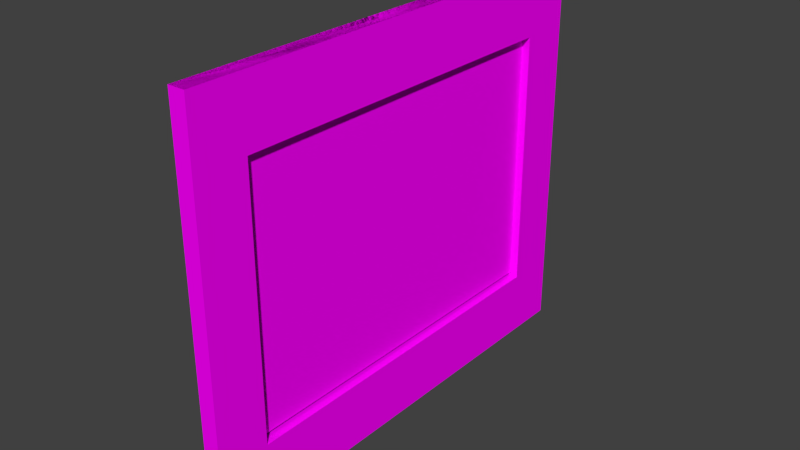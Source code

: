 # Source: MS-Bild1.blend  (saved by Blender 2.76.0; exported with 4.5.12 LTS)
import bpy
from mathutils import Matrix  # noqa: F401  (used for matrix-valued properties, if any)

bpy.ops.wm.read_factory_settings(use_empty=True)
scene = bpy.context.scene
scene.name = 'Scene'

# ---- collections
col_collection_1 = bpy.data.collections.new('Collection 1'); scene.collection.children.link(col_collection_1)

# ---- images (referenced by path relative to the original .blend; pixels are not part of the script)
import os
ASSET_DIR = os.environ.get("B2B_ASSET_DIR", "")  # directory of the original .blend (textures are referenced by path, not embedded)
HERE = os.path.dirname(os.path.abspath(__file__))  # packed textures are extracted next to this script under _unpacked/

def load_image(name, relpath, width, height, colorspace="sRGB"):
    """Load a texture the original file referenced (path relative to the .blend, or extracted next to this script)."""
    p = next((c for c in (os.path.join(HERE, relpath), os.path.join(ASSET_DIR, relpath)) if relpath and os.path.exists(c)), "")
    if p:
        img = bpy.data.images.load(p, check_existing=True)
        img.name = name
    else:  # same state as the original file: an image datablock whose file is absent (Cycles renders it pink)
        img = bpy.data.images.new(name, width, height)
        img.source = "FILE"
        img.filepath = "//" + (relpath or name)
    img.colorspace_settings.name = colorspace
    return img
img_minions_wallpapers_hd1_jpg = load_image('Minions_wallpapers_hd1.jpg', 'Minions_wallpapers_hd1.jpg', 1024, 1024, 'sRGB')
img_ms_bilderrahmen_textur_tif = load_image('MS-Bilderrahmen_Textur.tif', 'MS-Bilderrahmen_Textur.tif', 1024, 1024, 'sRGB')

# ---- materials (node trees are filled in below, after node groups)
mat_material_001 = bpy.data.materials.new('Material.001')
mat_material_001.alpha_threshold = 0.0
mat_material_001.roughness = 0.5
mat_material = bpy.data.materials.new('Material')
mat_material.alpha_threshold = 0.0
mat_material.roughness = 0.5

# ---- material node trees
mat_material_001.use_nodes = True; mat_material_001.node_tree.nodes.clear()
_N = mat_material_001.node_tree.nodes; _L = mat_material_001.node_tree.links
n0 = _N.new('ShaderNodeOutputMaterial'); n0.name = 'Material Output'; n0.location = (300, 300)
n1 = _N.new('ShaderNodeBsdfDiffuse'); n1.name = 'Diffuse BSDF'; n1.location = (10, 300)
n2 = _N.new('ShaderNodeTexImage'); n2.name = 'Image Texture'; n2.location = (-180, 300)
n2.width = 140
n2.image = img_minions_wallpapers_hd1_jpg
_L.new(n1.outputs[0], n0.inputs[0])
_L.new(n2.outputs[0], n1.inputs[0])
n0.is_active_output = True
mat_material.use_nodes = True; mat_material.node_tree.nodes.clear()
_N = mat_material.node_tree.nodes; _L = mat_material.node_tree.links
n0 = _N.new('ShaderNodeOutputMaterial'); n0.name = 'Material Output'; n0.location = (300, 300)
n1 = _N.new('ShaderNodeBsdfDiffuse'); n1.name = 'Diffuse BSDF'; n1.location = (10, 300)
n2 = _N.new('ShaderNodeTexImage'); n2.name = 'Image Texture'; n2.location = (-180, 300)
n2.width = 140
n2.image = img_ms_bilderrahmen_textur_tif
_L.new(n1.outputs[0], n0.inputs[0])
_L.new(n2.outputs[0], n1.inputs[0])
n0.is_active_output = True

# ---- world
world_world = bpy.data.worlds.new('World'); scene.world = world_world
world_world.color = (0.05088, 0.05088, 0.05088)
world_world.use_sun_shadow = False
world_world.sun_shadow_jitter_overblur = 0.0
world_world.cycles.sampling_method = 'MANUAL'
world_world.cycles.sample_map_resolution = 256

# ---- meshes
me_plane_001 = bpy.data.meshes.new('Plane.001')
me_plane_001.from_pydata([(-0.6953, -0.6667, 1.788e-07), (-0.6953, -0.3333, 1.788e-07), (-0.6953, -2.384e-07, 1.788e-07), (-0.6953, 0.3333, 1.788e-07), (-0.6953, 0.6667, 1.788e-07), (-0.4967, -0.6667, 1.788e-07), (-0.4967, 0.6667, 1.788e-07), (-0.298, -0.6667, 1.788e-07), (-0.298, 0.6667, 1.788e-07), (-0.09933, -0.6667, 2.384e-07), (-0.09933, 0.6667, 2.384e-07), (0.09933, -0.6667, 2.384e-07), (0.09933, 0.6667, 2.384e-07), (0.298, -0.6667, 2.384e-07), (0.298, 0.6667, 2.384e-07), (0.4967, -0.6667, 2.384e-07), (0.4967, 0.6667, 2.384e-07), (0.6953, -0.6667, 2.384e-07), (0.6953, -0.3333, 2.384e-07), (0.6953, -2.384e-07, 2.384e-07), (0.6953, 0.3333, 2.384e-07), (0.6953, 0.6667, 2.384e-07)], [], [(0, 5, 7, 9, 11, 13, 15, 17, 18, 19, 20, 21, 16, 14, 12, 10, 8, 6, 4, 3, 2, 1)])
_uv = me_plane_001.uv_layers.new(name='UVMap')
_uv.uv.foreach_set('vector', [0.1681, 0.02215, 0.2737, 0.02215, 0.3793, 0.02215, 0.4848, 0.02215, 0.5904, 0.02215, 0.696, 0.02215, 0.8015, 0.02215, 0.9071, 0.02215, 0.9071, 0.2576, 0.9071, 0.4931, 0.9071, 0.7286, 0.9071, 0.964, 0.8015, 0.964, 0.696, 0.964, 0.5904, 0.964, 0.4848, 0.964, 0.3793, 0.964, 0.2737, 0.964, 0.1681, 0.964, 0.1681, 0.7286, 0.1681, 0.4931, 0.1681, 0.2576])
me_plane_001.materials.append(mat_material_001)
me_plane_001.use_remesh_preserve_volume = False
me_plane_001.use_remesh_preserve_attributes = False
me_plane_001.use_mirror_vertex_groups = False
me_plane_001.update()
me_plane = bpy.data.meshes.new('Plane')
me_plane.from_pydata([(-0.8921, -0.9822, -0.04549), (0.896, -0.9822, -0.04549), (-0.8921, 1.018, -0.04549), (0.896, 1.018, -0.04549), (-0.6934, -0.9822, -0.04549), (-0.4947, -0.9822, -0.04549), (-0.2961, -0.9822, -0.04549), (-0.09739, -0.9822, -0.04549), (0.1013, -0.9822, -0.04549), (0.2999, -0.9822, -0.04549), (0.4986, -0.9822, -0.04549), (0.6973, -0.9822, -0.04549), (0.6973, 1.018, -0.04549), (0.4986, 1.018, -0.04549), (0.2999, 1.018, -0.04549), (0.1013, 1.018, -0.04549), (-0.09739, 1.018, -0.04549), (-0.2961, 1.018, -0.04549), (-0.4947, 1.018, -0.04549), (-0.6934, 1.018, -0.04549), (-0.8921, 0.6844, -0.04549), (-0.8921, 0.3511, -0.04549), (-0.8921, 0.01777, -0.04549), (-0.8921, -0.3156, -0.04549), (-0.8921, -0.6489, -0.04549), (0.896, -0.6489, -0.04549), (0.896, -0.3156, -0.04549), (0.896, 0.01777, -0.04549), (0.896, 0.3511, -0.04549), (0.896, 0.6844, -0.04549), (-0.6934, -0.6489, -0.04549), (-0.6934, -0.3156, -0.04549), (-0.6934, 0.01777, -0.04549), (-0.6934, 0.3511, -0.04549), (-0.6934, 0.6844, -0.04549), (-0.4947, -0.6489, -0.04549), (-0.2961, 1.018, 0.04077), (0.1013, 1.018, 0.04077), (0.6973, 1.018, 0.04077), (-0.4947, 0.6844, -0.04549), (-0.2961, -0.6489, -0.04549), (-0.09739, 1.018, 0.04077), (0.4986, 1.018, 0.04077), (0.2999, -0.9822, 0.04077), (-0.2961, 0.6844, -0.04549), (-0.09739, -0.6489, -0.04549), (0.2999, 1.018, 0.04077), (0.4986, -0.9822, 0.04077), (-0.2961, -0.9822, 0.04077), (-0.09739, 0.6844, -0.04549), (0.1013, -0.6489, -0.04549), (0.6973, -0.9822, 0.04077), (-0.09739, -0.9822, 0.04077), (0.896, 1.018, 0.04077), (0.1013, 0.6844, -0.04549), (0.2999, -0.6489, -0.04549), (0.1013, -0.9822, 0.04077), (-0.6934, -0.9822, 0.04077), (0.896, -0.9822, 0.04077), (0.2999, 0.6844, -0.04549), (0.4986, -0.6489, -0.04549), (-0.4947, -0.9822, 0.04077), (-0.8921, 1.018, 0.04077), (-0.8921, -0.9822, 0.04077), (0.4986, 0.6844, -0.04549), (0.6973, -0.6489, -0.04549), (0.6973, -0.3156, -0.04549), (0.6973, 0.01777, -0.04549), (0.6973, 0.3511, -0.04549), (0.6973, 0.6844, -0.04549), (-0.4947, 1.018, 0.04077), (-0.6934, 1.018, 0.04077), (-0.8921, 0.6844, 0.04077), (-0.8921, 0.3511, 0.04077), (-0.8921, 0.01777, 0.04077), (-0.8921, -0.3156, 0.04077), (-0.8921, -0.6489, 0.04077), (0.896, -0.6489, 0.04077), (0.896, -0.3156, 0.04077), (0.896, 0.01777, 0.04077), (0.896, 0.3511, 0.04077), (0.896, 0.6844, 0.04077), (-0.6934, -0.6489, 0.04077), (-0.6934, -0.3156, 0.04077), (-0.6934, 0.01777, 0.04077), (-0.6934, 0.3511, 0.04077), (-0.6934, 0.6844, 0.04077), (-0.4947, -0.6489, 0.04077), (-0.4947, 0.6844, 0.04077), (-0.2961, -0.6489, 0.04077), (-0.2961, 0.6844, 0.04077), (-0.09739, -0.6489, 0.04077), (-0.09739, 0.6844, 0.04077), (0.1013, -0.6489, 0.04077), (0.1013, 0.6844, 0.04077), (0.2999, -0.6489, 0.04077), (0.2999, 0.6844, 0.04077), (0.4986, -0.6489, 0.04077), (0.4986, 0.6844, 0.04077), (0.6973, -0.6489, 0.04077), (0.6973, -0.3156, 0.04077), (0.6973, 0.01777, 0.04077), (0.6973, 0.3511, 0.04077), (0.6973, 0.6844, 0.04077), (-0.6934, -0.6489, -0.01482), (-0.6934, -0.3156, -0.01482), (-0.6934, 0.01777, -0.01482), (-0.6934, 0.3511, -0.01482), (-0.6934, 0.6844, -0.01482), (-0.4947, -0.6489, -0.01482), (-0.4947, 0.6844, -0.01482), (-0.2961, -0.6489, -0.01482), (-0.2961, 0.6844, -0.01482), (-0.09739, -0.6489, -0.01482), (-0.09739, 0.6844, -0.01482), (0.1013, -0.6489, -0.01482), (0.1013, 0.6844, -0.01482), (0.2999, -0.6489, -0.01482), (0.2999, 0.6844, -0.01482), (0.4986, -0.6489, -0.01482), (0.4986, 0.6844, -0.01482), (0.6973, -0.6489, -0.01482), (0.6973, -0.3156, -0.01482), (0.6973, 0.01777, -0.01482), (0.6973, 0.3511, -0.01482), (0.6973, 0.6844, -0.01482)], [], [(64, 59, 118, 120), (33, 34, 86, 85, 84, 83, 82, 30, 31, 32), (6, 7, 8, 9, 10, 11, 1, 58, 51, 47, 43, 56, 52, 48, 61, 57, 63, 0, 4, 5), (66, 65, 99, 100, 101, 102, 103, 69, 68, 67), (20, 21, 22, 23, 24, 0, 63, 76, 75, 74, 73, 72, 62, 2), (86, 71, 62, 72, 73, 74, 75, 76, 63, 57, 82, 83, 84, 85), (54, 59, 64, 69, 103, 98, 96, 94, 92, 90, 88, 86, 34, 39, 44, 49), (14, 15, 16, 17, 18, 19, 2, 62, 71, 70, 36, 41, 37, 46, 42, 38, 53, 3, 12, 13), (81, 53, 38, 103, 102, 101, 100, 99, 51, 58, 77, 78, 79, 80), (86, 88, 90, 92, 94, 96, 98, 103, 38, 42, 46, 37, 41, 36, 70, 71), (57, 61, 48, 52, 56, 43, 47, 51, 99, 97, 95, 93, 91, 89, 87, 82), (26, 27, 28, 29, 3, 53, 81, 80, 79, 78, 77, 58, 1, 25), (19, 18, 17, 16, 15, 14, 13, 12, 3, 69, 64, 59, 54, 49, 44, 39, 34, 2), (32, 31, 105, 106), (35, 40, 111, 109), (55, 60, 119, 117), (49, 44, 112, 114), (69, 64, 120, 125), (67, 68, 124, 123), (40, 45, 113, 111), (60, 65, 121, 119), (33, 32, 106, 107), (65, 66, 122, 121), (54, 49, 114, 116), (31, 30, 104, 105), (39, 34, 108, 110), (45, 50, 115, 113), (59, 54, 116, 118), (68, 69, 125, 124), (30, 35, 109, 104), (50, 55, 117, 115), (34, 33, 107, 108), (66, 67, 123, 122), (44, 39, 110, 112), (55, 50, 45, 40, 35, 30, 82, 87, 89, 91, 93, 95, 97, 99, 65, 60), (65, 1, 58, 51, 47, 43, 56, 52, 48, 61, 57, 63, 0, 30, 35, 40, 45, 50, 55, 60), (29, 28, 27, 26, 25, 1, 65, 66, 67, 68, 69, 3), (24, 23, 22, 21, 20, 2, 34, 33, 32, 31, 30, 0)])
_uv = me_plane.uv_layers.new(name='UVMap')
_uv.uv.foreach_set('vector', [0.0, 0.0, 0.0, 0.0, 0.0, 0.0, 0.0, 0.0, 0.2757, 0.3668, 0.2757, 0.3555, 0.2875, 0.3555, 0.2875, 0.3668, 0.2875, 0.3781, 0.2875, 0.3894, 0.2875, 0.4007, 0.2757, 0.4007, 0.2757, 0.3894, 0.2757, 0.3781, 0.2765, 0.527, 0.2765, 0.5227, 0.2765, 0.5185, 0.2765, 0.5142, 0.2765, 0.51, 0.2765, 0.5057, 0.2765, 0.5015, 0.2872, 0.5015, 0.2872, 0.5057, 0.2872, 0.51, 0.2872, 0.5142, 0.2872, 0.5185, 0.2872, 0.5227, 0.2872, 0.527, 0.2872, 0.5313, 0.2872, 0.5355, 0.2872, 0.5398, 0.2765, 0.5398, 0.2765, 0.5355, 0.2765, 0.5313, 0.2888, 0.5432, 0.2888, 0.5545, 0.2771, 0.5545, 0.2771, 0.5432, 0.2771, 0.5319, 0.2771, 0.5206, 0.2771, 0.5093, 0.2888, 0.5093, 0.2888, 0.5206, 0.2888, 0.5319, 0.2872, 0.4621, 0.2872, 0.4692, 0.2872, 0.4764, 0.2872, 0.4835, 0.2872, 0.4906, 0.2872, 0.4978, 0.2765, 0.4978, 0.2765, 0.4906, 0.2765, 0.4835, 0.2765, 0.4764, 0.2765, 0.4692, 0.2765, 0.4621, 0.2765, 0.4549, 0.2872, 0.4549, 0.7504, 0.8211, 0.872, 0.8211, 0.872, 0.9569, 0.7504, 0.9568, 0.6288, 0.9568, 0.5072, 0.9568, 0.3856, 0.9567, 0.264, 0.9567, 0.1425, 0.9566, 0.1425, 0.8208, 0.264, 0.8209, 0.3856, 0.8209, 0.5072, 0.821, 0.6288, 0.821, 0.276, 0.4769, 0.276, 0.4702, 0.276, 0.4634, 0.276, 0.4567, 0.2771, 0.5093, 0.2878, 0.4634, 0.2878, 0.4702, 0.2878, 0.4769, 0.2878, 0.4836, 0.2878, 0.4904, 0.2878, 0.4971, 0.2878, 0.5038, 0.276, 0.5038, 0.276, 0.4971, 0.276, 0.4904, 0.276, 0.4836, 0.2865, 0.3754, 0.2865, 0.3796, 0.2865, 0.3839, 0.2865, 0.3882, 0.2865, 0.3924, 0.2865, 0.3967, 0.2865, 0.4009, 0.2757, 0.4009, 0.2757, 0.3967, 0.2757, 0.3924, 0.2757, 0.3882, 0.2757, 0.3839, 0.2757, 0.3796, 0.2757, 0.3754, 0.2757, 0.3711, 0.2757, 0.3669, 0.2757, 0.3626, 0.2865, 0.3626, 0.2865, 0.3669, 0.2865, 0.3711, 0.7504, 0.04513, 0.872, 0.04517, 0.872, 0.181, 0.7504, 0.1809, 0.6288, 0.1809, 0.5072, 0.1808, 0.3856, 0.1808, 0.264, 0.1808, 0.1425, 0.1807, 0.1425, 0.04492, 0.264, 0.04496, 0.3856, 0.04501, 0.5072, 0.04505, 0.6288, 0.04509, 0.7504, 0.8211, 0.7504, 0.7434, 0.7504, 0.6464, 0.7504, 0.5495, 0.7504, 0.4525, 0.7504, 0.3555, 0.7504, 0.2585, 0.7504, 0.1809, 0.872, 0.181, 0.872, 0.2585, 0.872, 0.3555, 0.872, 0.4525, 0.872, 0.5495, 0.872, 0.6465, 0.872, 0.7435, 0.872, 0.8211, 0.1425, 0.8208, 0.1425, 0.7433, 0.1425, 0.6463, 0.1425, 0.5493, 0.1425, 0.4523, 0.1425, 0.3553, 0.1425, 0.2583, 0.1425, 0.1807, 0.264, 0.1808, 0.264, 0.2584, 0.264, 0.3554, 0.264, 0.4523, 0.264, 0.5493, 0.264, 0.6463, 0.264, 0.7433, 0.264, 0.8209, 0.2757, 0.4347, 0.2757, 0.4275, 0.2757, 0.4204, 0.2757, 0.4132, 0.2757, 0.4061, 0.2864, 0.4061, 0.2864, 0.4132, 0.2864, 0.4204, 0.2864, 0.4275, 0.2864, 0.4347, 0.2864, 0.4418, 0.2864, 0.4489, 0.2757, 0.4489, 0.2757, 0.4418, 0.0, 0.0, 0.0, 0.0, 0.0, 0.0, 0.0, 0.0, 0.0, 0.0, 0.0, 0.0, 0.0, 0.0, 0.0, 0.0, 0.0, 0.0, 0.0, 0.0, 0.0, 0.0, 0.0, 0.0, 0.0, 0.0, 0.0, 0.0, 0.0, 0.0, 0.0, 0.0, 0.0, 0.0, 0.0, 0.0, 0.0, 0.0, 0.0, 0.0, 0.0, 0.0, 0.0, 0.0, 0.0, 0.0, 0.0, 0.0, 0.0, 0.0, 0.0, 0.0, 0.0, 0.0, 0.0, 0.0, 0.0, 0.0, 0.0, 0.0, 0.0, 0.0, 0.0, 0.0, 0.0, 0.0, 0.0, 0.0, 0.0, 0.0, 0.0, 0.0, 0.0, 0.0, 0.0, 0.0, 0.0, 0.0, 0.0, 0.0, 0.0, 0.0, 0.0, 0.0, 0.0, 0.0, 0.0, 0.0, 0.0, 0.0, 0.0, 0.0, 0.0, 0.0, 0.0, 0.0, 0.0, 0.0, 0.0, 0.0, 0.0, 0.0, 0.0, 0.0, 0.0, 0.0, 0.0, 0.0, 0.0, 0.0, 0.0, 0.0, 0.0, 0.0, 0.0, 0.0, 0.0, 0.0, 0.0, 0.0, 0.0, 0.0, 0.0, 0.0, 0.0, 0.0, 0.0, 0.0, 0.0, 0.0, 0.0, 0.0, 0.0, 0.0, 0.0, 0.0, 0.0, 0.0, 0.0, 0.0, 0.0, 0.0, 0.0, 0.0, 0.0, 0.0, 0.0, 0.0, 0.0, 0.0, 0.0, 0.0, 0.0, 0.0, 0.0, 0.0, 0.0, 0.0, 0.0, 0.0, 0.0, 0.0, 0.0, 0.0, 0.0, 0.0, 0.0, 0.0, 0.0, 0.0, 0.0, 0.0, 0.0, 0.0, 0.0, 0.0, 0.0, 0.0, 0.0, 0.0, 0.0, 0.0, 0.0, 0.0, 0.0, 0.0, 0.0, 0.0, 0.0, 0.0, 0.0, 0.0, 0.0, 0.0, 0.0, 0.0, 0.0, 0.0, 0.0, 0.0, 0.0, 0.0, 0.0, 0.0, 0.2875, 0.4192, 0.2875, 0.4259, 0.2875, 0.4326, 0.2875, 0.4394, 0.2875, 0.4461, 0.2875, 0.4528, 0.2757, 0.4528, 0.2757, 0.4461, 0.2757, 0.4394, 0.2757, 0.4326, 0.2757, 0.4259, 0.2757, 0.4192, 0.2757, 0.4124, 0.2757, 0.4057, 0.2875, 0.4057, 0.2875, 0.4124, 0.0, 0.0, 0.0, 0.0, 0.0, 0.0, 0.0, 0.0, 0.0, 0.0, 0.0, 0.0, 0.0, 0.0, 0.0, 0.0, 0.0, 0.0, 0.0, 0.0, 0.0, 0.0, 0.0, 0.0, 0.0, 0.0, 0.0, 0.0, 0.0, 0.0, 0.0, 0.0, 0.0, 0.0, 0.0, 0.0, 0.0, 0.0, 0.0, 0.0, 0.0, 0.0, 0.0, 0.0, 0.0, 0.0, 0.0, 0.0, 0.0, 0.0, 0.0, 0.0, 0.0, 0.0, 0.0, 0.0, 0.0, 0.0, 0.0, 0.0, 0.0, 0.0, 0.0, 0.0, 0.0, 0.0, 0.0, 0.0, 0.0, 0.0, 0.0, 0.0, 0.0, 0.0, 0.0, 0.0, 0.0, 0.0, 0.0, 0.0, 0.0, 0.0, 0.0, 0.0, 0.0, 0.0, 0.0, 0.0])
me_plane.materials.append(mat_material)
me_plane.use_remesh_preserve_volume = False
me_plane.use_remesh_preserve_attributes = False
me_plane.use_mirror_vertex_groups = False
me_plane.update()

# ---- objects
ob_plane_001 = bpy.data.objects.new('Plane.001', me_plane_001)
ob_plane = bpy.data.objects.new('Plane', me_plane)

# ---- transforms, parenting, visibility, modifiers, constraints
ob_plane_001.location = (0.0, 0.0, 0.0)
ob_plane_001.rotation_euler = (1.571, 7.55e-08, 1.571)
ob_plane_001.scale = (1.337, 1.0, 1.0)
ob_plane_001.lineart.crease_threshold = 0.0
ob_plane.location = (0.0, 0.0, 0.0)
ob_plane.rotation_euler = (1.571, -3.142, 1.571)
ob_plane.scale = (1.337, 1.0, 1.0)
ob_plane.lineart.crease_threshold = 0.0

# ---- collection membership
col_collection_1.objects.link(ob_plane_001)
col_collection_1.objects.link(ob_plane)

# ---- scene / render settings (as saved in the file)
scene.frame_start = 1; scene.frame_end = 250; scene.frame_set(1)
scene.render.engine = 'CYCLES'
scene.render.resolution_percentage = 50
scene.render.dither_intensity = 0.0
scene.cycles.use_denoising = False
scene.cycles.samples = 10
scene.cycles.sampling_pattern = 'TABULATED_SOBOL'
scene.cycles.light_sampling_threshold = 0.0
scene.cycles.use_adaptive_sampling = False
scene.cycles.use_light_tree = False
scene.cycles.blur_glossy = 0.0
scene.cycles.pixel_filter_type = 'GAUSSIAN'
scene.cycles.sample_clamp_indirect = 0.0
scene.view_settings.view_transform = 'Standard'
bpy.context.view_layer.update()

# ---- added for rendering (the .blend has no active camera and no usable light): camera, sun
cam_auto = bpy.data.cameras.new('AutoCamera')
cam_auto.lens = 50.0
cam_auto.sensor_width = 36.0
cam_auto.clip_end = 1000.0
ob_auto_camera = bpy.data.objects.new('AutoCamera', cam_auto)
scene.collection.objects.link(ob_auto_camera)
ob_auto_camera.location = (2.88291, -3.46492, 2.29044)
ob_auto_camera.rotation_euler = (1.09748, -7.21219e-08, 0.694738)
scene.camera = ob_auto_camera
light_auto_sun = bpy.data.lights.new('AutoSun', 'SUN')
light_auto_sun.energy = 3.0
light_auto_sun.angle = 0.0523599
ob_auto_sun = bpy.data.objects.new('AutoSun', light_auto_sun)
scene.collection.objects.link(ob_auto_sun)
ob_auto_sun.rotation_euler = (0.872665, 0.174533, 0.523599)
bpy.context.view_layer.update()
